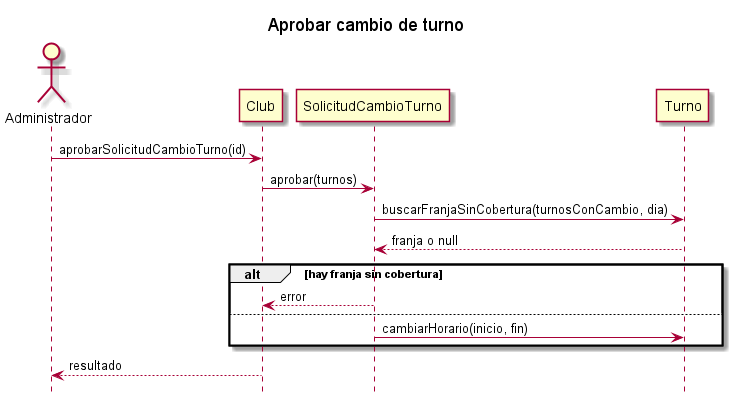

The diagram above was rendered by PlantUML. Its source (embedded in the PNG):
@startuml
title Aprobar cambio de turno
hide footbox

actor Administrador
participant Club
participant SolicitudCambioTurno
participant Turno

Administrador -> Club : aprobarSolicitudCambioTurno(id)
Club -> SolicitudCambioTurno : aprobar(turnos)
SolicitudCambioTurno -> Turno : buscarFranjaSinCobertura(turnosConCambio, dia)
Turno --> SolicitudCambioTurno : franja o null
alt hay franja sin cobertura
  SolicitudCambioTurno --> Club : error
else
  SolicitudCambioTurno -> Turno : cambiarHorario(inicio, fin)
end
Club --> Administrador : resultado
@enduml